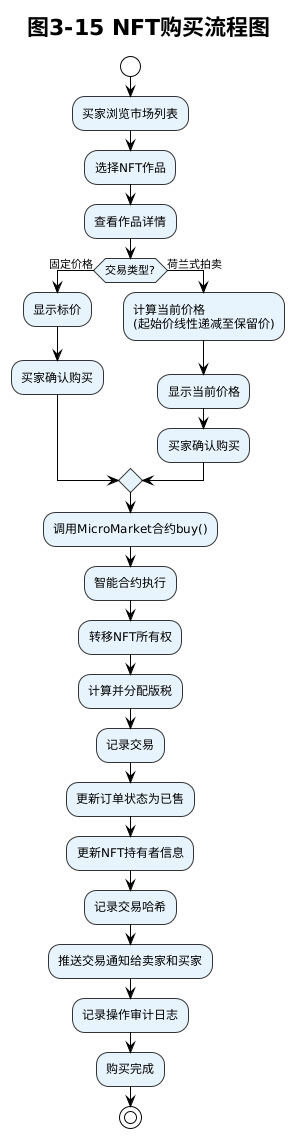

The diagram above was rendered by PlantUML. Its source (embedded in the PNG):
@startuml
!theme plain
skinparam backgroundColor white
skinparam ActivityBorderColor #333333
skinparam ActivityBackgroundColor #E8F4FD

title 图3-15 NFT购买流程图

start

:买家浏览市场列表;

:选择NFT作品;

:查看作品详情;

if (交易类型?) then (固定价格)
    :显示标价;
    :买家确认购买;
else (荷兰式拍卖)
    :计算当前价格\n(起始价线性递减至保留价);
    :显示当前价格;
    :买家确认购买;
endif

:调用MicroMarket合约buy();

:智能合约执行;
:转移NFT所有权;
:计算并分配版税;
:记录交易;

:更新订单状态为已售;
:更新NFT持有者信息;
:记录交易哈希;

:推送交易通知给卖家和买家;
:记录操作审计日志;

:购买完成;

stop
@enduml